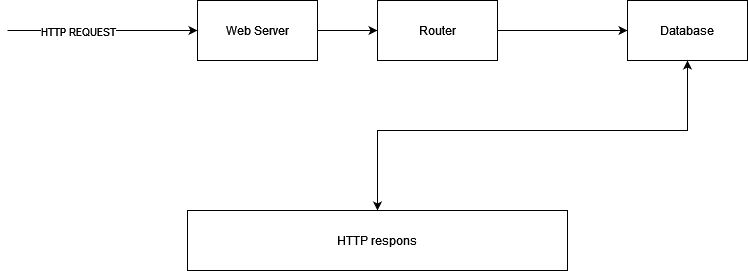

The diagram above was exported from draw.io. Its source (the exported page's mxGraphModel, read from the mxfile embedded in the PNG):
<mxGraphModel dx="1434" dy="764" grid="1" gridSize="10" guides="1" tooltips="1" connect="1" arrows="1" fold="1" page="1" pageScale="1" pageWidth="850" pageHeight="1100" math="0" shadow="0" extFonts="Permanent Marker^https://fonts.googleapis.com/css?family=Permanent+Marker">
  <root>
    <mxCell id="0" />
    <mxCell id="1" parent="0" />
    <mxCell id="hBUnXgjrO86p5ZUMXVLR-8" style="edgeStyle=orthogonalEdgeStyle;rounded=0;orthogonalLoop=1;jettySize=auto;html=1;entryX=0;entryY=0.5;entryDx=0;entryDy=0;" edge="1" parent="1" source="hBUnXgjrO86p5ZUMXVLR-1" target="hBUnXgjrO86p5ZUMXVLR-3">
      <mxGeometry relative="1" as="geometry" />
    </mxCell>
    <mxCell id="hBUnXgjrO86p5ZUMXVLR-1" value="Web Server" style="rounded=0;whiteSpace=wrap;html=1;" vertex="1" parent="1">
      <mxGeometry x="220" y="230" width="120" height="60" as="geometry" />
    </mxCell>
    <mxCell id="hBUnXgjrO86p5ZUMXVLR-2" value="Database" style="rounded=0;whiteSpace=wrap;html=1;" vertex="1" parent="1">
      <mxGeometry x="650" y="230" width="120" height="60" as="geometry" />
    </mxCell>
    <mxCell id="hBUnXgjrO86p5ZUMXVLR-9" style="edgeStyle=orthogonalEdgeStyle;rounded=0;orthogonalLoop=1;jettySize=auto;html=1;entryX=0;entryY=0.5;entryDx=0;entryDy=0;" edge="1" parent="1" source="hBUnXgjrO86p5ZUMXVLR-3" target="hBUnXgjrO86p5ZUMXVLR-2">
      <mxGeometry relative="1" as="geometry" />
    </mxCell>
    <mxCell id="hBUnXgjrO86p5ZUMXVLR-3" value="Router" style="rounded=0;whiteSpace=wrap;html=1;" vertex="1" parent="1">
      <mxGeometry x="400" y="230" width="120" height="60" as="geometry" />
    </mxCell>
    <mxCell id="hBUnXgjrO86p5ZUMXVLR-4" value="HTTP respons" style="rounded=0;whiteSpace=wrap;html=1;" vertex="1" parent="1">
      <mxGeometry x="210" y="440" width="380" height="60" as="geometry" />
    </mxCell>
    <mxCell id="hBUnXgjrO86p5ZUMXVLR-5" value="" style="endArrow=classic;html=1;rounded=0;entryX=0;entryY=0.5;entryDx=0;entryDy=0;" edge="1" parent="1" target="hBUnXgjrO86p5ZUMXVLR-1">
      <mxGeometry width="50" height="50" relative="1" as="geometry">
        <mxPoint x="30" y="260" as="sourcePoint" />
        <mxPoint x="70" y="240" as="targetPoint" />
      </mxGeometry>
    </mxCell>
    <mxCell id="hBUnXgjrO86p5ZUMXVLR-6" value="HTTP REQUEST" style="edgeLabel;html=1;align=center;verticalAlign=middle;resizable=0;points=[];" vertex="1" connectable="0" parent="hBUnXgjrO86p5ZUMXVLR-5">
      <mxGeometry x="-0.8" y="-2" relative="1" as="geometry">
        <mxPoint x="51" y="-2" as="offset" />
      </mxGeometry>
    </mxCell>
    <mxCell id="hBUnXgjrO86p5ZUMXVLR-12" value="" style="endArrow=classic;startArrow=classic;html=1;rounded=0;entryX=0.5;entryY=1;entryDx=0;entryDy=0;" edge="1" parent="1" target="hBUnXgjrO86p5ZUMXVLR-2">
      <mxGeometry width="50" height="50" relative="1" as="geometry">
        <mxPoint x="400" y="440" as="sourcePoint" />
        <mxPoint x="720" y="360" as="targetPoint" />
        <Array as="points">
          <mxPoint x="400" y="360" />
          <mxPoint x="710" y="360" />
        </Array>
      </mxGeometry>
    </mxCell>
  </root>
</mxGraphModel>